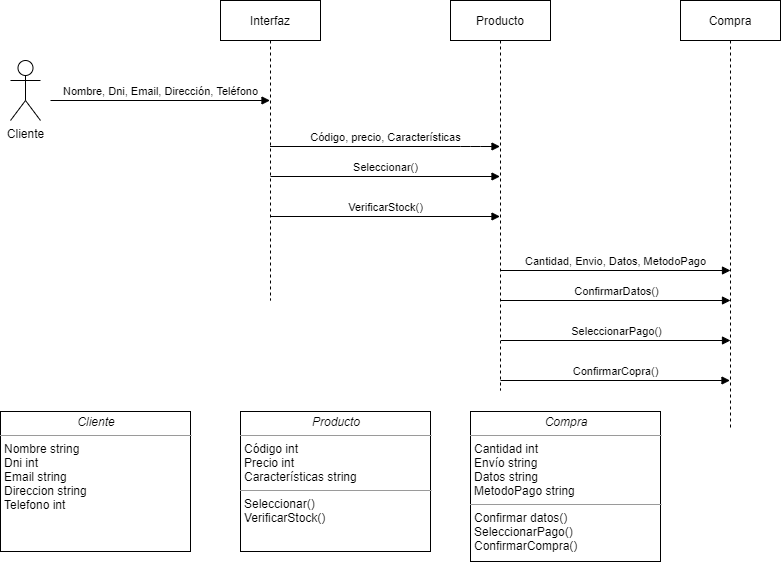

The diagram above was exported from draw.io. Its source (the exported page's mxGraphModel, read from the mxfile embedded in the PNG):
<mxGraphModel dx="1108" dy="482" grid="1" gridSize="10" guides="1" tooltips="1" connect="1" arrows="1" fold="1" page="1" pageScale="1" pageWidth="850" pageHeight="1100" math="0" shadow="0">
  <root>
    <mxCell id="0" />
    <mxCell id="1" parent="0" />
    <mxCell id="Ujv9-81TfF7TgzVjqvfj-5" value="Cliente" style="shape=umlActor;verticalLabelPosition=bottom;labelBackgroundColor=#ffffff;verticalAlign=top;html=1;outlineConnect=0;" vertex="1" parent="1">
      <mxGeometry x="30" y="60" width="30" height="60" as="geometry" />
    </mxCell>
    <mxCell id="Ujv9-81TfF7TgzVjqvfj-8" value="Interfaz" style="shape=umlLifeline;perimeter=lifelinePerimeter;whiteSpace=wrap;html=1;container=1;collapsible=0;recursiveResize=0;outlineConnect=0;" vertex="1" parent="1">
      <mxGeometry x="240" width="100" height="300" as="geometry" />
    </mxCell>
    <mxCell id="Ujv9-81TfF7TgzVjqvfj-9" value="Producto" style="shape=umlLifeline;perimeter=lifelinePerimeter;whiteSpace=wrap;html=1;container=1;collapsible=0;recursiveResize=0;outlineConnect=0;" vertex="1" parent="1">
      <mxGeometry x="470" width="100" height="390" as="geometry" />
    </mxCell>
    <mxCell id="Ujv9-81TfF7TgzVjqvfj-14" value="&lt;p style=&quot;margin: 0px ; margin-top: 4px ; text-align: center&quot;&gt;&lt;i&gt;Cliente&lt;/i&gt;&lt;/p&gt;&lt;hr size=&quot;1&quot;&gt;&lt;p style=&quot;margin: 0px ; margin-left: 4px&quot;&gt;Nombre string&lt;/p&gt;&lt;p style=&quot;margin: 0px ; margin-left: 4px&quot;&gt;Dni int&lt;/p&gt;&lt;p style=&quot;margin: 0px ; margin-left: 4px&quot;&gt;Email string&lt;/p&gt;&lt;p style=&quot;margin: 0px ; margin-left: 4px&quot;&gt;Direccion string&lt;/p&gt;&lt;p style=&quot;margin: 0px ; margin-left: 4px&quot;&gt;Telefono int&lt;/p&gt;&lt;p style=&quot;margin: 0px ; margin-left: 4px&quot;&gt;&lt;br&gt;&lt;/p&gt;" style="verticalAlign=top;align=left;overflow=fill;fontSize=12;fontFamily=Helvetica;html=1;" vertex="1" parent="1">
      <mxGeometry x="20" y="411" width="190" height="140" as="geometry" />
    </mxCell>
    <mxCell id="Ujv9-81TfF7TgzVjqvfj-15" value="Nombre, Dni, Email, Dirección, Teléfono" style="html=1;verticalAlign=bottom;endArrow=block;" edge="1" parent="1" target="Ujv9-81TfF7TgzVjqvfj-8">
      <mxGeometry width="80" relative="1" as="geometry">
        <mxPoint x="70" y="100" as="sourcePoint" />
        <mxPoint x="150" y="100" as="targetPoint" />
      </mxGeometry>
    </mxCell>
    <mxCell id="Ujv9-81TfF7TgzVjqvfj-16" value="&lt;p style=&quot;margin: 0px ; margin-top: 4px ; text-align: center&quot;&gt;&lt;i&gt;Producto&lt;/i&gt;&lt;/p&gt;&lt;hr size=&quot;1&quot;&gt;&lt;p style=&quot;margin: 0px ; margin-left: 4px&quot;&gt;Código int&lt;/p&gt;&lt;p style=&quot;margin: 0px ; margin-left: 4px&quot;&gt;Precio int&amp;nbsp;&lt;/p&gt;&lt;p style=&quot;margin: 0px ; margin-left: 4px&quot;&gt;Características string&lt;/p&gt;&lt;hr size=&quot;1&quot;&gt;&lt;p style=&quot;margin: 0px ; margin-left: 4px&quot;&gt;Seleccionar()&lt;/p&gt;&lt;p style=&quot;margin: 0px ; margin-left: 4px&quot;&gt;VerificarStock()&lt;/p&gt;&lt;p style=&quot;margin: 0px ; margin-left: 4px&quot;&gt;&lt;br&gt;&lt;/p&gt;" style="verticalAlign=top;align=left;overflow=fill;fontSize=12;fontFamily=Helvetica;html=1;" vertex="1" parent="1">
      <mxGeometry x="260" y="411" width="190" height="140" as="geometry" />
    </mxCell>
    <mxCell id="Ujv9-81TfF7TgzVjqvfj-17" value="Código, precio, Características" style="html=1;verticalAlign=bottom;endArrow=block;" edge="1" parent="1">
      <mxGeometry width="80" relative="1" as="geometry">
        <mxPoint x="289.5" y="146" as="sourcePoint" />
        <mxPoint x="519.5" y="146" as="targetPoint" />
        <Array as="points">
          <mxPoint x="490" y="146" />
        </Array>
      </mxGeometry>
    </mxCell>
    <mxCell id="Ujv9-81TfF7TgzVjqvfj-18" value="Seleccionar()" style="html=1;verticalAlign=bottom;endArrow=block;" edge="1" parent="1">
      <mxGeometry width="80" relative="1" as="geometry">
        <mxPoint x="290" y="176" as="sourcePoint" />
        <mxPoint x="519.5" y="176" as="targetPoint" />
      </mxGeometry>
    </mxCell>
    <mxCell id="Ujv9-81TfF7TgzVjqvfj-19" value="VerificarStock()" style="html=1;verticalAlign=bottom;endArrow=block;" edge="1" parent="1">
      <mxGeometry width="80" relative="1" as="geometry">
        <mxPoint x="290" y="216" as="sourcePoint" />
        <mxPoint x="519.5" y="216" as="targetPoint" />
      </mxGeometry>
    </mxCell>
    <mxCell id="Ujv9-81TfF7TgzVjqvfj-20" value="Compra" style="shape=umlLifeline;perimeter=lifelinePerimeter;whiteSpace=wrap;html=1;container=1;collapsible=0;recursiveResize=0;outlineConnect=0;" vertex="1" parent="1">
      <mxGeometry x="700" width="100" height="430" as="geometry" />
    </mxCell>
    <mxCell id="Ujv9-81TfF7TgzVjqvfj-21" value="Cantidad, Envio, Datos, MetodoPago" style="html=1;verticalAlign=bottom;endArrow=block;" edge="1" parent="1">
      <mxGeometry width="80" relative="1" as="geometry">
        <mxPoint x="520" y="270" as="sourcePoint" />
        <mxPoint x="750" y="270" as="targetPoint" />
        <Array as="points">
          <mxPoint x="720.5" y="270" />
        </Array>
      </mxGeometry>
    </mxCell>
    <mxCell id="Ujv9-81TfF7TgzVjqvfj-22" value="ConfirmarDatos()" style="html=1;verticalAlign=bottom;endArrow=block;" edge="1" parent="1">
      <mxGeometry width="80" relative="1" as="geometry">
        <mxPoint x="520.5" y="300" as="sourcePoint" />
        <mxPoint x="750" y="300" as="targetPoint" />
      </mxGeometry>
    </mxCell>
    <mxCell id="Ujv9-81TfF7TgzVjqvfj-23" value="SeleccionarPago()" style="html=1;verticalAlign=bottom;endArrow=block;" edge="1" parent="1">
      <mxGeometry width="80" relative="1" as="geometry">
        <mxPoint x="520.5" y="340" as="sourcePoint" />
        <mxPoint x="750" y="340" as="targetPoint" />
      </mxGeometry>
    </mxCell>
    <mxCell id="Ujv9-81TfF7TgzVjqvfj-24" value="&lt;p style=&quot;margin: 0px ; margin-top: 4px ; text-align: center&quot;&gt;&lt;i&gt;Compra&lt;/i&gt;&lt;/p&gt;&lt;hr size=&quot;1&quot;&gt;&lt;p style=&quot;margin: 0px ; margin-left: 4px&quot;&gt;Cantidad int&amp;nbsp;&lt;/p&gt;&lt;p style=&quot;margin: 0px ; margin-left: 4px&quot;&gt;Envío string&lt;/p&gt;&lt;p style=&quot;margin: 0px ; margin-left: 4px&quot;&gt;Datos string&lt;/p&gt;&lt;p style=&quot;margin: 0px ; margin-left: 4px&quot;&gt;MetodoPago string&lt;/p&gt;&lt;hr size=&quot;1&quot;&gt;&lt;p style=&quot;margin: 0px ; margin-left: 4px&quot;&gt;Confirmar datos()&lt;/p&gt;&lt;p style=&quot;margin: 0px ; margin-left: 4px&quot;&gt;SeleccionarPago()&lt;/p&gt;&lt;p style=&quot;margin: 0px ; margin-left: 4px&quot;&gt;ConfirmarCompra()&lt;/p&gt;" style="verticalAlign=top;align=left;overflow=fill;fontSize=12;fontFamily=Helvetica;html=1;" vertex="1" parent="1">
      <mxGeometry x="490" y="411" width="190" height="150" as="geometry" />
    </mxCell>
    <mxCell id="Ujv9-81TfF7TgzVjqvfj-25" value="ConfirmarCopra()" style="html=1;verticalAlign=bottom;endArrow=block;" edge="1" parent="1" target="Ujv9-81TfF7TgzVjqvfj-20">
      <mxGeometry width="80" relative="1" as="geometry">
        <mxPoint x="520" y="380" as="sourcePoint" />
        <mxPoint x="600" y="380" as="targetPoint" />
      </mxGeometry>
    </mxCell>
  </root>
</mxGraphModel>